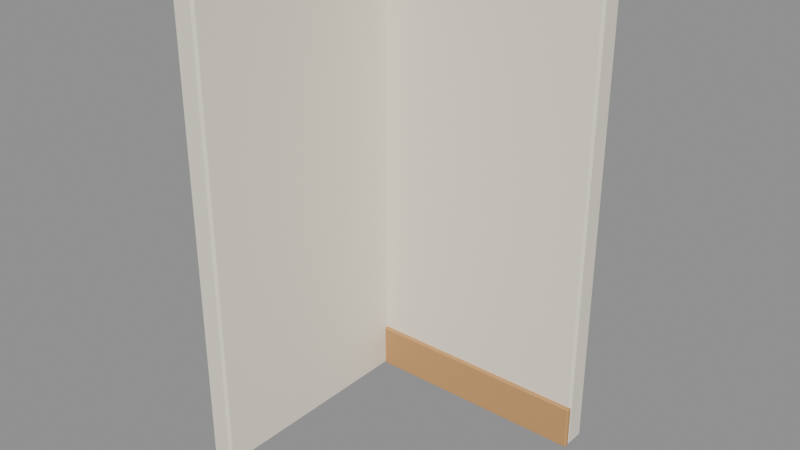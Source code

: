 # Source: wall_corner.blend  (saved by Blender 4.5.92; exported with 4.5.12 LTS)
import bpy
from mathutils import Matrix  # noqa: F401  (used for matrix-valued properties, if any)

bpy.ops.wm.read_factory_settings(use_empty=True)
scene = bpy.context.scene
scene.name = 'Scene'

# ---- materials (node trees are filled in below, after node groups)
mat_hospital_vertex_opaque = bpy.data.materials.new('hospital_vertex_opaque')
mat_hospital_vertex_opaque.use_backface_culling = True

# ---- material node trees
mat_hospital_vertex_opaque.use_nodes = True; mat_hospital_vertex_opaque.node_tree.nodes.clear()
_N = mat_hospital_vertex_opaque.node_tree.nodes; _L = mat_hospital_vertex_opaque.node_tree.links
n0 = _N.new('ShaderNodeBsdfPrincipled'); n0.name = 'Principled BSDF'; n0.location = (-200, 100)
n0.inputs[2].default_value = 0.78
n0.inputs[13].default_value = 0.22
n1 = _N.new('ShaderNodeOutputMaterial'); n1.name = 'Material Output'; n1.location = (200, 100)
n2 = _N.new('ShaderNodeVertexColor'); n2.name = 'Color Attribute'; n2.location = (0, 0)
n2.layer_name = 'Col'
_L.new(n0.outputs[0], n1.inputs[0])
_L.new(n2.outputs[0], n0.inputs[0])
n1.is_active_output = True

# ---- meshes
me_cube = bpy.data.meshes.new('Cube')
me_cube.from_pydata([(0.015, -0.06, 0.0), (0.015, -0.075, 0.015), (0.0, -0.06, 0.015), (0.015, -0.075, 2.985), (0.015, -0.06, 3.0), (0.0, -0.06, 2.985), (0.015, 0.06, 0.0), (0.0, 0.06, 0.015), (0.015, 0.075, 0.015), (0.015, 0.06, 3.0), (0.015, 0.075, 2.985), (0.0, 0.06, 2.985), (1.485, -0.06, 0.0), (1.5, -0.06, 0.015), (1.485, -0.075, 0.015), (1.485, -0.06, 3.0), (1.485, -0.075, 2.985), (1.5, -0.06, 2.985), (1.485, 0.06, 0.0), (1.485, 0.075, 0.015), (1.5, 0.06, 0.015), (1.485, 0.06, 3.0), (1.5, 0.06, 2.985), (1.485, 0.075, 2.985), (0.0077, -0.0898, 0.0), (0.0077, -0.0975, 0.0077), (0.0, -0.0898, 0.0077), (0.0077, -0.0975, 0.2723), (0.0077, -0.0898, 0.28), (0.0, -0.0898, 0.2723), (0.0077, -0.0702, 0.0), (0.0, -0.0702, 0.0077), (0.0077, -0.0625, 0.0077), (0.0077, -0.0702, 0.28), (0.0077, -0.0625, 0.2723), (0.0, -0.0702, 0.2723), (1.492, -0.0898, 0.0), (1.5, -0.0898, 0.0077), (1.492, -0.0975, 0.0077), (1.492, -0.0898, 0.28), (1.492, -0.0975, 0.2723), (1.5, -0.0898, 0.2723), (1.492, -0.0702, 0.0), (1.492, -0.0625, 0.0077), (1.5, -0.0702, 0.0077), (1.492, -0.0702, 0.28), (1.5, -0.0702, 0.2723), (1.492, -0.0625, 0.2723), (-0.06, -1.485, 0.0), (-0.06, -1.5, 0.015), (-0.075, -1.485, 0.015), (-0.06, -1.5, 2.985), (-0.06, -1.485, 3.0), (-0.075, -1.485, 2.985), (-0.06, -0.015, 0.0), (-0.075, -0.015, 0.015), (-0.06, 0.0, 0.015), (-0.06, -0.015, 3.0), (-0.06, 0.0, 2.985), (-0.075, -0.015, 2.985), (0.06, -1.485, 0.0), (0.075, -1.485, 0.015), (0.06, -1.5, 0.015), (0.06, -1.485, 3.0), (0.06, -1.5, 2.985), (0.075, -1.485, 2.985), (0.06, -0.015, 0.0), (0.06, 0.0, 0.015), (0.075, -0.015, 0.015), (0.06, -0.015, 3.0), (0.075, -0.015, 2.985), (0.06, 0.0, 2.985)], [], [(0, 1, 2), (3, 4, 5), (6, 7, 8), (9, 10, 11), (12, 13, 14), (15, 16, 17), (18, 19, 20), (21, 22, 23), (6, 0, 2, 7), (1, 3, 5, 2), (4, 9, 11, 5), (10, 8, 7, 11), (18, 6, 8, 19), (9, 21, 23, 10), (22, 20, 19, 23), (12, 18, 20, 13), (21, 15, 17, 22), (16, 14, 13, 17), (0, 12, 14, 1), (15, 4, 3, 16), (6, 18, 12, 0), (2, 5, 11, 7), (14, 16, 3, 1), (21, 9, 4, 15), (8, 10, 23, 19), (20, 22, 17, 13), (24, 25, 26), (27, 28, 29), (30, 31, 32), (33, 34, 35), (36, 37, 38), (39, 40, 41), (42, 43, 44), (45, 46, 47), (30, 24, 26, 31), (25, 27, 29, 26), (28, 33, 35, 29), (34, 32, 31, 35), (42, 30, 32, 43), (33, 45, 47, 34), (46, 44, 43, 47), (36, 42, 44, 37), (45, 39, 41, 46), (40, 38, 37, 41), (24, 36, 38, 25), (39, 28, 27, 40), (30, 42, 36, 24), (26, 29, 35, 31), (38, 40, 27, 25), (45, 33, 28, 39), (32, 34, 47, 43), (44, 46, 41, 37), (48, 49, 50), (51, 52, 53), (54, 55, 56), (57, 58, 59), (60, 61, 62), (63, 64, 65), (66, 67, 68), (69, 70, 71), (54, 48, 50, 55), (49, 51, 53, 50), (52, 57, 59, 53), (58, 56, 55, 59), (66, 54, 56, 67), (57, 69, 71, 58), (70, 68, 67, 71), (60, 66, 68, 61), (69, 63, 65, 70), (64, 62, 61, 65), (48, 60, 62, 49), (63, 52, 51, 64), (54, 66, 60, 48), (50, 53, 59, 55), (62, 64, 51, 49), (69, 57, 52, 63), (56, 58, 71, 67), (68, 70, 65, 61)])
_uv = me_cube.uv_layers.new(name='UVMap')
_uv.uv.foreach_set('vector', [0.1275, 0.725, 0.1275, 0.75, 0.125, 0.725, 0.6237, 0.0, 0.625, 0.025, 0.6238, 0.025, 0.1275, 0.525, 0.125, 0.525, 0.1275, 0.5, 0.625, 0.2503, 0.6238, 0.2525, 0.6238, 0.225, 0.3725, 0.725, 0.3762, 0.725, 0.3762, 0.7525, 0.6271, 0.7291, 0.6238, 0.7525, 0.6238, 0.725, 0.3725, 0.525, 0.3762, 0.4975, 0.3762, 0.525, 0.6271, 0.5209, 0.6238, 0.525, 0.6238, 0.4975, 0.1275, 0.525, 0.1275, 0.725, 0.125, 0.725, 0.125, 0.525, 0.3763, 0.0, 0.6237, 0.0, 0.6238, 0.025, 0.3762, 0.025, 0.625, 0.025, 0.625, 0.2503, 0.6238, 0.225, 0.6238, 0.025, 0.6238, 0.2525, 0.3763, 0.2525, 0.3762, 0.225, 0.6238, 0.225, 0.3725, 0.525, 0.1275, 0.525, 0.1275, 0.5, 0.3762, 0.4975, 0.625, 0.2503, 0.6271, 0.5209, 0.6238, 0.4975, 0.6238, 0.2525, 0.6238, 0.525, 0.3762, 0.525, 0.3762, 0.4975, 0.6238, 0.4975, 0.3725, 0.725, 0.3725, 0.525, 0.3762, 0.525, 0.3762, 0.725, 0.6271, 0.5209, 0.6271, 0.7291, 0.6238, 0.725, 0.6238, 0.525, 0.6238, 0.7525, 0.3762, 0.7525, 0.3762, 0.725, 0.6238, 0.725, 0.1275, 0.725, 0.3725, 0.725, 0.3762, 0.7525, 0.1275, 0.75, 0.6271, 0.7291, 0.625, 0.9975, 0.6238, 0.9975, 0.6238, 0.7525, 0.1275, 0.525, 0.3725, 0.525, 0.3725, 0.725, 0.1275, 0.725, 0.3762, 0.025, 0.6238, 0.025, 0.6238, 0.225, 0.3762, 0.225, 0.3762, 0.7525, 0.6238, 0.7525, 0.6238, 0.9975, 0.3763, 0.9975, 0.6271, 0.5209, 0.8725, 0.525, 0.8725, 0.725, 0.6271, 0.7291, 0.3763, 0.2525, 0.6238, 0.2525, 0.6238, 0.4975, 0.3762, 0.4975, 0.3762, 0.525, 0.6238, 0.525, 0.6238, 0.725, 0.3762, 0.725, 0.1263, 0.695, 0.1263, 0.75, 0.125, 0.695, 0.6181, 0.9987, 0.625, 0.9987, 0.6181, 1.0, 0.1263, 0.555, 0.125, 0.555, 0.1263, 0.5, 0.625, 0.2506, 0.6181, 0.2513, 0.6181, 0.1953, 0.3737, 0.695, 0.3818, 0.695, 0.3816, 0.7512, 0.6258, 0.715, 0.6181, 0.7513, 0.6181, 0.6953, 0.3737, 0.555, 0.3816, 0.4988, 0.3818, 0.555, 0.6258, 0.535, 0.6181, 0.555, 0.6181, 0.4987, 0.1263, 0.555, 0.1263, 0.695, 0.125, 0.695, 0.125, 0.555, 0.3819, 0.0, 0.6181, 0.0, 0.6181, 0.055, 0.3819, 0.055, 0.625, 0.055, 0.625, 0.2506, 0.6181, 0.1953, 0.6181, 0.055, 0.6181, 0.2513, 0.3819, 0.2513, 0.3819, 0.195, 0.6181, 0.1953, 0.3737, 0.555, 0.1263, 0.555, 0.1263, 0.5, 0.3816, 0.4988, 0.625, 0.2506, 0.6258, 0.535, 0.6181, 0.4987, 0.6181, 0.2513, 0.6181, 0.555, 0.3818, 0.555, 0.3816, 0.4988, 0.6181, 0.4987, 0.3737, 0.695, 0.3737, 0.555, 0.3818, 0.555, 0.3818, 0.695, 0.6258, 0.535, 0.6258, 0.715, 0.6181, 0.6953, 0.6181, 0.555, 0.6181, 0.7513, 0.3816, 0.7512, 0.3818, 0.695, 0.6181, 0.6953, 0.1263, 0.695, 0.3737, 0.695, 0.3816, 0.7512, 0.1263, 0.75, 0.6258, 0.715, 0.625, 0.9987, 0.6181, 0.9987, 0.6181, 0.7513, 0.1263, 0.555, 0.3737, 0.555, 0.3737, 0.695, 0.1263, 0.695, 0.3819, 0.055, 0.6181, 0.055, 0.6181, 0.1953, 0.3819, 0.195, 0.3816, 0.7512, 0.6181, 0.7513, 0.6181, 0.9987, 0.3819, 0.9987, 0.6258, 0.535, 0.8737, 0.555, 0.8737, 0.695, 0.6258, 0.715, 0.3819, 0.2513, 0.6181, 0.2513, 0.6181, 0.4987, 0.3816, 0.4988, 0.3818, 0.555, 0.6181, 0.555, 0.6181, 0.6953, 0.3818, 0.695, 0.15, 0.7475, 0.15, 0.75, 0.125, 0.7475, 0.6237, 0.0, 0.625, 0.0025, 0.6238, 0.0025, 0.15, 0.5025, 0.125, 0.5025, 0.15, 0.5, 0.625, 0.2496, 0.6238, 0.275, 0.6238, 0.2475, 0.35, 0.7475, 0.3762, 0.7475, 0.3761, 0.7748, 0.6497, 0.7479, 0.6238, 0.775, 0.6238, 0.7475, 0.35, 0.5025, 0.3761, 0.4752, 0.3762, 0.5025, 0.6497, 0.5021, 0.6238, 0.5025, 0.6238, 0.475, 0.15, 0.5025, 0.15, 0.7475, 0.125, 0.7475, 0.125, 0.5025, 0.3763, 0.0, 0.6237, 0.0, 0.6238, 0.0025, 0.3763, 0.0025, 0.625, 0.0025, 0.625, 0.2496, 0.6238, 0.2475, 0.6238, 0.0025, 0.6238, 0.275, 0.3762, 0.275, 0.3763, 0.2475, 0.6238, 0.2475, 0.35, 0.5025, 0.15, 0.5025, 0.15, 0.5, 0.3761, 0.4752, 0.625, 0.2496, 0.6497, 0.5021, 0.6238, 0.475, 0.6238, 0.275, 0.6238, 0.5025, 0.3762, 0.5025, 0.3761, 0.4752, 0.6238, 0.475, 0.35, 0.7475, 0.35, 0.5025, 0.3762, 0.5025, 0.3762, 0.7475, 0.6497, 0.5021, 0.6497, 0.7479, 0.6238, 0.7475, 0.6238, 0.5025, 0.6238, 0.775, 0.3761, 0.7748, 0.3762, 0.7475, 0.6238, 0.7475, 0.15, 0.7475, 0.35, 0.7475, 0.3761, 0.7748, 0.15, 0.75, 0.6497, 0.7479, 0.625, 0.975, 0.6237, 0.975, 0.6238, 0.775, 0.15, 0.5025, 0.35, 0.5025, 0.35, 0.7475, 0.15, 0.7475, 0.3763, 0.0025, 0.6238, 0.0025, 0.6238, 0.2475, 0.3763, 0.2475, 0.3761, 0.7748, 0.6238, 0.775, 0.6237, 0.975, 0.3762, 0.975, 0.6497, 0.5021, 0.85, 0.5025, 0.85, 0.7475, 0.6497, 0.7479, 0.3762, 0.275, 0.6238, 0.275, 0.6238, 0.475, 0.3761, 0.4752, 0.3762, 0.5025, 0.6238, 0.5025, 0.6238, 0.7475, 0.3762, 0.7475])
_ca = me_cube.color_attributes.new('Col', 'FLOAT_COLOR', 'CORNER')
_ca.data.foreach_set('color', [0.91, 0.85, 0.72, 1.0, 0.91, 0.85, 0.72, 1.0, 0.91, 0.85, 0.72, 1.0, 0.91, 0.85, 0.72, 1.0, 0.91, 0.85, 0.72, 1.0, 0.91, 0.85, 0.72, 1.0, 0.91, 0.85, 0.72, 1.0, 0.91, 0.85, 0.72, 1.0, 0.91, 0.85, 0.72, 1.0, 0.91, 0.85, 0.72, 1.0, 0.91, 0.85, 0.72, 1.0, 0.91, 0.85, 0.72, 1.0, 0.91, 0.85, 0.72, 1.0, 0.91, 0.85, 0.72, 1.0, 0.91, 0.85, 0.72, 1.0, 0.91, 0.85, 0.72, 1.0, 0.91, 0.85, 0.72, 1.0, 0.91, 0.85, 0.72, 1.0, 0.91, 0.85, 0.72, 1.0, 0.91, 0.85, 0.72, 1.0, 0.91, 0.85, 0.72, 1.0, 0.91, 0.85, 0.72, 1.0, 0.91, 0.85, 0.72, 1.0, 0.91, 0.85, 0.72, 1.0, 0.91, 0.85, 0.72, 1.0, 0.91, 0.85, 0.72, 1.0, 0.91, 0.85, 0.72, 1.0, 0.91, 0.85, 0.72, 1.0, 0.91, 0.85, 0.72, 1.0, 0.91, 0.85, 0.72, 1.0, 0.91, 0.85, 0.72, 1.0, 0.91, 0.85, 0.72, 1.0, 0.91, 0.85, 0.72, 1.0, 0.91, 0.85, 0.72, 1.0, 0.91, 0.85, 0.72, 1.0, 0.91, 0.85, 0.72, 1.0, 0.91, 0.85, 0.72, 1.0, 0.91, 0.85, 0.72, 1.0, 0.91, 0.85, 0.72, 1.0, 0.91, 0.85, 0.72, 1.0, 0.91, 0.85, 0.72, 1.0, 0.91, 0.85, 0.72, 1.0, 0.91, 0.85, 0.72, 1.0, 0.91, 0.85, 0.72, 1.0, 0.91, 0.85, 0.72, 1.0, 0.91, 0.85, 0.72, 1.0, 0.91, 0.85, 0.72, 1.0, 0.91, 0.85, 0.72, 1.0, 0.91, 0.85, 0.72, 1.0, 0.91, 0.85, 0.72, 1.0, 0.91, 0.85, 0.72, 1.0, 0.91, 0.85, 0.72, 1.0, 0.91, 0.85, 0.72, 1.0, 0.91, 0.85, 0.72, 1.0, 0.91, 0.85, 0.72, 1.0, 0.91, 0.85, 0.72, 1.0, 0.91, 0.85, 0.72, 1.0, 0.91, 0.85, 0.72, 1.0, 0.91, 0.85, 0.72, 1.0, 0.91, 0.85, 0.72, 1.0, 0.91, 0.85, 0.72, 1.0, 0.91, 0.85, 0.72, 1.0, 0.91, 0.85, 0.72, 1.0, 0.91, 0.85, 0.72, 1.0, 0.91, 0.85, 0.72, 1.0, 0.91, 0.85, 0.72, 1.0, 0.91, 0.85, 0.72, 1.0, 0.91, 0.85, 0.72, 1.0, 0.91, 0.85, 0.72, 1.0, 0.91, 0.85, 0.72, 1.0, 0.91, 0.85, 0.72, 1.0, 0.91, 0.85, 0.72, 1.0, 0.91, 0.85, 0.72, 1.0, 0.91, 0.85, 0.72, 1.0, 0.91, 0.85, 0.72, 1.0, 0.91, 0.85, 0.72, 1.0, 0.91, 0.85, 0.72, 1.0, 0.91, 0.85, 0.72, 1.0, 0.91, 0.85, 0.72, 1.0, 0.91, 0.85, 0.72, 1.0, 0.91, 0.85, 0.72, 1.0, 0.91, 0.85, 0.72, 1.0, 0.91, 0.85, 0.72, 1.0, 0.91, 0.85, 0.72, 1.0, 0.91, 0.85, 0.72, 1.0, 0.91, 0.85, 0.72, 1.0, 0.91, 0.85, 0.72, 1.0, 0.91, 0.85, 0.72, 1.0, 0.91, 0.85, 0.72, 1.0, 0.91, 0.85, 0.72, 1.0, 0.91, 0.85, 0.72, 1.0, 0.91, 0.85, 0.72, 1.0, 0.91, 0.85, 0.72, 1.0, 0.91, 0.85, 0.72, 1.0, 0.91, 0.85, 0.72, 1.0, 0.91, 0.85, 0.72, 1.0, 0.58, 0.32, 0.13, 1.0, 0.58, 0.32, 0.13, 1.0, 0.58, 0.32, 0.13, 1.0, 0.58, 0.32, 0.13, 1.0, 0.58, 0.32, 0.13, 1.0, 0.58, 0.32, 0.13, 1.0, 0.58, 0.32, 0.13, 1.0, 0.58, 0.32, 0.13, 1.0, 0.58, 0.32, 0.13, 1.0, 0.58, 0.32, 0.13, 1.0, 0.58, 0.32, 0.13, 1.0, 0.58, 0.32, 0.13, 1.0, 0.58, 0.32, 0.13, 1.0, 0.58, 0.32, 0.13, 1.0, 0.58, 0.32, 0.13, 1.0, 0.58, 0.32, 0.13, 1.0, 0.58, 0.32, 0.13, 1.0, 0.58, 0.32, 0.13, 1.0, 0.58, 0.32, 0.13, 1.0, 0.58, 0.32, 0.13, 1.0, 0.58, 0.32, 0.13, 1.0, 0.58, 0.32, 0.13, 1.0, 0.58, 0.32, 0.13, 1.0, 0.58, 0.32, 0.13, 1.0, 0.58, 0.32, 0.13, 1.0, 0.58, 0.32, 0.13, 1.0, 0.58, 0.32, 0.13, 1.0, 0.58, 0.32, 0.13, 1.0, 0.58, 0.32, 0.13, 1.0, 0.58, 0.32, 0.13, 1.0, 0.58, 0.32, 0.13, 1.0, 0.58, 0.32, 0.13, 1.0, 0.58, 0.32, 0.13, 1.0, 0.58, 0.32, 0.13, 1.0, 0.58, 0.32, 0.13, 1.0, 0.58, 0.32, 0.13, 1.0, 0.58, 0.32, 0.13, 1.0, 0.58, 0.32, 0.13, 1.0, 0.58, 0.32, 0.13, 1.0, 0.58, 0.32, 0.13, 1.0, 0.58, 0.32, 0.13, 1.0, 0.58, 0.32, 0.13, 1.0, 0.58, 0.32, 0.13, 1.0, 0.58, 0.32, 0.13, 1.0, 0.58, 0.32, 0.13, 1.0, 0.58, 0.32, 0.13, 1.0, 0.58, 0.32, 0.13, 1.0, 0.58, 0.32, 0.13, 1.0, 0.58, 0.32, 0.13, 1.0, 0.58, 0.32, 0.13, 1.0, 0.58, 0.32, 0.13, 1.0, 0.58, 0.32, 0.13, 1.0, 0.58, 0.32, 0.13, 1.0, 0.58, 0.32, 0.13, 1.0, 0.58, 0.32, 0.13, 1.0, 0.58, 0.32, 0.13, 1.0, 0.58, 0.32, 0.13, 1.0, 0.58, 0.32, 0.13, 1.0, 0.58, 0.32, 0.13, 1.0, 0.58, 0.32, 0.13, 1.0, 0.58, 0.32, 0.13, 1.0, 0.58, 0.32, 0.13, 1.0, 0.58, 0.32, 0.13, 1.0, 0.58, 0.32, 0.13, 1.0, 0.58, 0.32, 0.13, 1.0, 0.58, 0.32, 0.13, 1.0, 0.58, 0.32, 0.13, 1.0, 0.58, 0.32, 0.13, 1.0, 0.58, 0.32, 0.13, 1.0, 0.58, 0.32, 0.13, 1.0, 0.58, 0.32, 0.13, 1.0, 0.58, 0.32, 0.13, 1.0, 0.58, 0.32, 0.13, 1.0, 0.58, 0.32, 0.13, 1.0, 0.58, 0.32, 0.13, 1.0, 0.58, 0.32, 0.13, 1.0, 0.58, 0.32, 0.13, 1.0, 0.58, 0.32, 0.13, 1.0, 0.58, 0.32, 0.13, 1.0, 0.58, 0.32, 0.13, 1.0, 0.58, 0.32, 0.13, 1.0, 0.58, 0.32, 0.13, 1.0, 0.58, 0.32, 0.13, 1.0, 0.58, 0.32, 0.13, 1.0, 0.58, 0.32, 0.13, 1.0, 0.58, 0.32, 0.13, 1.0, 0.58, 0.32, 0.13, 1.0, 0.58, 0.32, 0.13, 1.0, 0.58, 0.32, 0.13, 1.0, 0.58, 0.32, 0.13, 1.0, 0.58, 0.32, 0.13, 1.0, 0.58, 0.32, 0.13, 1.0, 0.58, 0.32, 0.13, 1.0, 0.58, 0.32, 0.13, 1.0, 0.58, 0.32, 0.13, 1.0, 0.58, 0.32, 0.13, 1.0, 0.91, 0.85, 0.72, 1.0, 0.91, 0.85, 0.72, 1.0, 0.91, 0.85, 0.72, 1.0, 0.91, 0.85, 0.72, 1.0, 0.91, 0.85, 0.72, 1.0, 0.91, 0.85, 0.72, 1.0, 0.91, 0.85, 0.72, 1.0, 0.91, 0.85, 0.72, 1.0, 0.91, 0.85, 0.72, 1.0, 0.91, 0.85, 0.72, 1.0, 0.91, 0.85, 0.72, 1.0, 0.91, 0.85, 0.72, 1.0, 0.91, 0.85, 0.72, 1.0, 0.91, 0.85, 0.72, 1.0, 0.91, 0.85, 0.72, 1.0, 0.91, 0.85, 0.72, 1.0, 0.91, 0.85, 0.72, 1.0, 0.91, 0.85, 0.72, 1.0, 0.91, 0.85, 0.72, 1.0, 0.91, 0.85, 0.72, 1.0, 0.91, 0.85, 0.72, 1.0, 0.91, 0.85, 0.72, 1.0, 0.91, 0.85, 0.72, 1.0, 0.91, 0.85, 0.72, 1.0, 0.91, 0.85, 0.72, 1.0, 0.91, 0.85, 0.72, 1.0, 0.91, 0.85, 0.72, 1.0, 0.91, 0.85, 0.72, 1.0, 0.91, 0.85, 0.72, 1.0, 0.91, 0.85, 0.72, 1.0, 0.91, 0.85, 0.72, 1.0, 0.91, 0.85, 0.72, 1.0, 0.91, 0.85, 0.72, 1.0, 0.91, 0.85, 0.72, 1.0, 0.91, 0.85, 0.72, 1.0, 0.91, 0.85, 0.72, 1.0, 0.91, 0.85, 0.72, 1.0, 0.91, 0.85, 0.72, 1.0, 0.91, 0.85, 0.72, 1.0, 0.91, 0.85, 0.72, 1.0, 0.91, 0.85, 0.72, 1.0, 0.91, 0.85, 0.72, 1.0, 0.91, 0.85, 0.72, 1.0, 0.91, 0.85, 0.72, 1.0, 0.91, 0.85, 0.72, 1.0, 0.91, 0.85, 0.72, 1.0, 0.91, 0.85, 0.72, 1.0, 0.91, 0.85, 0.72, 1.0, 0.91, 0.85, 0.72, 1.0, 0.91, 0.85, 0.72, 1.0, 0.91, 0.85, 0.72, 1.0, 0.91, 0.85, 0.72, 1.0, 0.91, 0.85, 0.72, 1.0, 0.91, 0.85, 0.72, 1.0, 0.91, 0.85, 0.72, 1.0, 0.91, 0.85, 0.72, 1.0, 0.91, 0.85, 0.72, 1.0, 0.91, 0.85, 0.72, 1.0, 0.91, 0.85, 0.72, 1.0, 0.91, 0.85, 0.72, 1.0, 0.91, 0.85, 0.72, 1.0, 0.91, 0.85, 0.72, 1.0, 0.91, 0.85, 0.72, 1.0, 0.91, 0.85, 0.72, 1.0, 0.91, 0.85, 0.72, 1.0, 0.91, 0.85, 0.72, 1.0, 0.91, 0.85, 0.72, 1.0, 0.91, 0.85, 0.72, 1.0, 0.91, 0.85, 0.72, 1.0, 0.91, 0.85, 0.72, 1.0, 0.91, 0.85, 0.72, 1.0, 0.91, 0.85, 0.72, 1.0, 0.91, 0.85, 0.72, 1.0, 0.91, 0.85, 0.72, 1.0, 0.91, 0.85, 0.72, 1.0, 0.91, 0.85, 0.72, 1.0, 0.91, 0.85, 0.72, 1.0, 0.91, 0.85, 0.72, 1.0, 0.91, 0.85, 0.72, 1.0, 0.91, 0.85, 0.72, 1.0, 0.91, 0.85, 0.72, 1.0, 0.91, 0.85, 0.72, 1.0, 0.91, 0.85, 0.72, 1.0, 0.91, 0.85, 0.72, 1.0, 0.91, 0.85, 0.72, 1.0, 0.91, 0.85, 0.72, 1.0, 0.91, 0.85, 0.72, 1.0, 0.91, 0.85, 0.72, 1.0, 0.91, 0.85, 0.72, 1.0, 0.91, 0.85, 0.72, 1.0, 0.91, 0.85, 0.72, 1.0, 0.91, 0.85, 0.72, 1.0, 0.91, 0.85, 0.72, 1.0, 0.91, 0.85, 0.72, 1.0, 0.91, 0.85, 0.72, 1.0, 0.91, 0.85, 0.72, 1.0])
me_cube.materials.append(mat_hospital_vertex_opaque)
me_cube.update()

# ---- objects
ob_wall_corner = bpy.data.objects.new('wall_corner', me_cube)

# ---- transforms, parenting, visibility, modifiers, constraints
ob_wall_corner.location = (0.0, 0.0, 0.0)
_vg = ob_wall_corner.vertex_groups.new(name='root')

# ---- collection membership
scene.collection.objects.link(ob_wall_corner)

# ---- scene / render settings (as saved in the file)
scene.frame_start = 1; scene.frame_end = 49; scene.frame_set(1)
scene.render.engine = 'BLENDER_EEVEE_NEXT'
bpy.context.view_layer.update()

# ---- added for rendering (the .blend has no active camera and no usable light): camera, sun + grey world if the file has none
cam_auto = bpy.data.cameras.new('AutoCamera')
cam_auto.lens = 50.0
cam_auto.sensor_width = 36.0
cam_auto.clip_end = 1000.0
ob_auto_camera = bpy.data.objects.new('AutoCamera', cam_auto)
scene.collection.objects.link(ob_auto_camera)
ob_auto_camera.location = (4.16958, -4.861, 4.26566)
ob_auto_camera.rotation_euler = (1.09748, -7.21219e-08, 0.694738)
scene.camera = ob_auto_camera
light_auto_sun = bpy.data.lights.new('AutoSun', 'SUN')
light_auto_sun.energy = 3.0
light_auto_sun.angle = 0.0523599
ob_auto_sun = bpy.data.objects.new('AutoSun', light_auto_sun)
scene.collection.objects.link(ob_auto_sun)
ob_auto_sun.rotation_euler = (0.872665, 0.174533, 0.523599)
if scene.world is None:
    world_auto = bpy.data.worlds.new('AutoWorld')
    world_auto.color = (0.3, 0.3, 0.3)
    scene.world = world_auto
bpy.context.view_layer.update()
